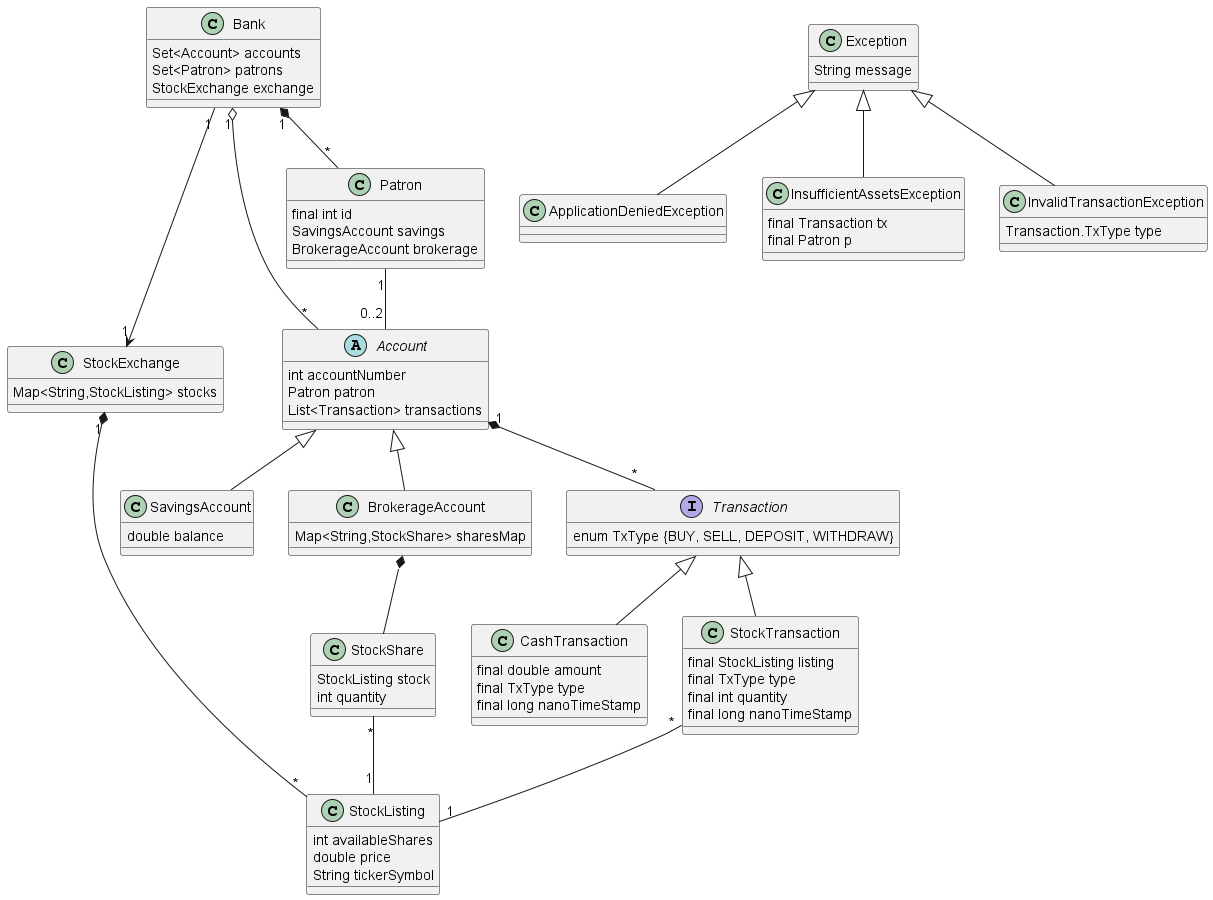

The diagram above was rendered by PlantUML. Its source (embedded in the PNG):
@startuml

StockExchange : Map<String,StockListing> stocks
StockExchange "1" *-- "*" StockListing

StockListing : int availableShares
StockListing : double price
StockListing : String tickerSymbol

StockShare : StockListing stock
StockShare : int quantity

StockShare "*" -- "1" StockListing

Bank "1" o-- "*" Account
Bank "1" *-- "*" Patron
Bank "1" --> "1" StockExchange
Bank : Set<Account> accounts
Bank : Set<Patron> patrons
Bank : StockExchange exchange

abstract class Account{
   int accountNumber
   Patron patron
   List<Transaction> transactions
}


Account <|-- SavingsAccount
Account <|-- BrokerageAccount

SavingsAccount : double balance

BrokerageAccount : Map<String,StockShare> sharesMap
BrokerageAccount *-- StockShare

Patron : final int id
Patron : SavingsAccount savings
Patron : BrokerageAccount brokerage
Patron "1" -- "0..2" Account

interface Transaction
Transaction : enum TxType {BUY, SELL, DEPOSIT, WITHDRAW}

Account "1" *-- "*" Transaction

Transaction <|-- CashTransaction
CashTransaction : final double amount
CashTransaction : final TxType type
CashTransaction : final long nanoTimeStamp

Transaction <|-- StockTransaction
StockTransaction : final StockListing listing
StockTransaction : final TxType type
StockTransaction : final int quantity 
StockTransaction : final long nanoTimeStamp

StockTransaction "*" -- "1" StockListing

class Exception{
   String message
}
Exception <|-- ApplicationDeniedException 

class InsufficientAssetsException extends Exception{
    final Transaction tx
    final Patron p
}

class InvalidTransactionException extends Exception {
    Transaction.TxType type
}



@enduml